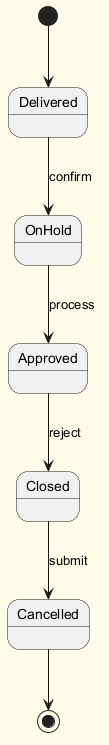

The diagram above was rendered by PlantUML. Its source (embedded in the PNG):
@startuml
skinparam backgroundColor #FFFDE7
skinparam classBackgroundColor #FFF9C4
skinparam classBorderColor #F57F17
[*] --> Delivered
Delivered --> OnHold : confirm
OnHold --> Approved : process
Approved --> Closed : reject
Closed --> Cancelled : submit
Cancelled --> [*]
@enduml